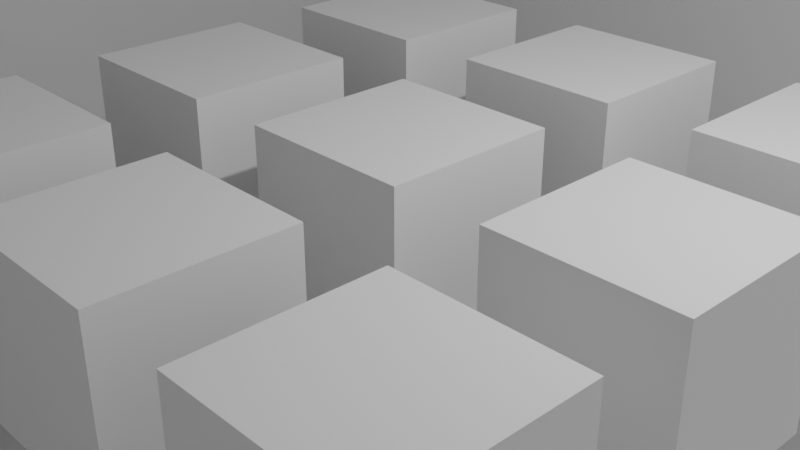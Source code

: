 # Source: Materials.blend  (saved by Blender 5.0.119; exported with 4.5.12 LTS)
import bpy
from mathutils import Matrix  # noqa: F401  (used for matrix-valued properties, if any)

bpy.ops.wm.read_factory_settings(use_empty=True)
scene = bpy.context.scene
scene.name = 'Scene'

# ---- collections
col_scene = bpy.data.collections.new('Scene'); scene.collection.children.link(col_scene)

# ---- materials (node trees are filled in below, after node groups)
mat_purple_texture_09 = bpy.data.materials.new('purple_texture_09')
mat_red_texture_11 = bpy.data.materials.new('red_texture_11')
mat_red_texture_03 = bpy.data.materials.new('red_texture_03')
mat_green_texture_02 = bpy.data.materials.new('green_texture_02')
mat_green_texture_12 = bpy.data.materials.new('green_texture_12')
mat_dark_texture_03 = bpy.data.materials.new('dark_texture_03')
mat_light_texture_06 = bpy.data.materials.new('light_texture_06')
mat_orange_texture_05 = bpy.data.materials.new('orange_texture_05')
mat_green_texture_13 = bpy.data.materials.new('green_texture_13')
mat_dark_texture_08 = bpy.data.materials.new('dark_texture_08')

# ---- material node trees

# ---- world
world_world = bpy.data.worlds.new('World'); scene.world = world_world
world_world.use_nodes = True; world_world.node_tree.nodes.clear()
_N = world_world.node_tree.nodes; _L = world_world.node_tree.links
n0 = _N.new('ShaderNodeOutputWorld'); n0.name = 'World Output'; n0.location = (200, 100)
n1 = _N.new('ShaderNodeBackground'); n1.name = 'Background'; n1.location = (-200, 100)
n1.inputs[0].default_value = (0.05088, 0.05088, 0.05088, 1.0)
_L.new(n1.outputs[0], n0.inputs[0])
n0.is_active_output = True
world_world.color = (0.05088, 0.05088, 0.05088)
world_world.sun_shadow_jitter_overblur = 0.0

# ---- cameras
cam_camera = bpy.data.cameras.new('Camera')
cam_camera.clip_end = 100.0
cam_camera.ortho_scale = 7.314

# ---- lights
light_light = bpy.data.lights.new('Light', 'POINT')
light_light.energy = 1000.0
light_light.shadow_soft_size = 0.1

# ---- meshes
me_cube = bpy.data.meshes.new('Cube')
me_cube.from_pydata([(1.0, 1.0, 1.0), (1.0, 1.0, -1.0), (1.0, -1.0, 1.0), (1.0, -1.0, -1.0), (-1.0, 1.0, 1.0), (-1.0, 1.0, -1.0), (-1.0, -1.0, 1.0), (-1.0, -1.0, -1.0)], [], [(0, 4, 6, 2), (3, 2, 6, 7), (7, 6, 4, 5), (5, 1, 3, 7), (1, 0, 2, 3), (5, 4, 0, 1)])
_uv = me_cube.uv_layers.new(name='UVMap')
_uv.uv.foreach_set('vector', [0.625, 0.5, 0.875, 0.5, 0.875, 0.75, 0.625, 0.75, 0.375, 0.75, 0.625, 0.75, 0.625, 1.0, 0.375, 1.0, 0.375, 0.0, 0.625, 0.0, 0.625, 0.25, 0.375, 0.25, 0.125, 0.5, 0.375, 0.5, 0.375, 0.75, 0.125, 0.75, 0.375, 0.5, 0.625, 0.5, 0.625, 0.75, 0.375, 0.75, 0.375, 0.25, 0.625, 0.25, 0.625, 0.5, 0.375, 0.5])
me_cube.materials.append(mat_purple_texture_09)
me_cube.use_mirror_vertex_groups = False
me_cube.update()
me_cube_001 = bpy.data.meshes.new('Cube.001')
me_cube_001.from_pydata([(1.0, 1.0, 1.0), (1.0, 1.0, -1.0), (1.0, -1.0, 1.0), (1.0, -1.0, -1.0), (-1.0, 1.0, 1.0), (-1.0, 1.0, -1.0), (-1.0, -1.0, 1.0), (-1.0, -1.0, -1.0)], [], [(0, 4, 6, 2), (3, 2, 6, 7), (7, 6, 4, 5), (5, 1, 3, 7), (1, 0, 2, 3), (5, 4, 0, 1)])
_uv = me_cube_001.uv_layers.new(name='UVMap')
_uv.uv.foreach_set('vector', [0.625, 0.5, 0.875, 0.5, 0.875, 0.75, 0.625, 0.75, 0.375, 0.75, 0.625, 0.75, 0.625, 1.0, 0.375, 1.0, 0.375, 0.0, 0.625, 0.0, 0.625, 0.25, 0.375, 0.25, 0.125, 0.5, 0.375, 0.5, 0.375, 0.75, 0.125, 0.75, 0.375, 0.5, 0.625, 0.5, 0.625, 0.75, 0.375, 0.75, 0.375, 0.25, 0.625, 0.25, 0.625, 0.5, 0.375, 0.5])
me_cube_001.materials.append(mat_red_texture_11)
me_cube_001.use_mirror_vertex_groups = False
me_cube_001.update()
me_cube_002 = bpy.data.meshes.new('Cube.002')
me_cube_002.from_pydata([(1.0, 1.0, 1.0), (1.0, 1.0, -1.0), (1.0, -1.0, 1.0), (1.0, -1.0, -1.0), (-1.0, 1.0, 1.0), (-1.0, 1.0, -1.0), (-1.0, -1.0, 1.0), (-1.0, -1.0, -1.0)], [], [(0, 4, 6, 2), (3, 2, 6, 7), (7, 6, 4, 5), (5, 1, 3, 7), (1, 0, 2, 3), (5, 4, 0, 1)])
_uv = me_cube_002.uv_layers.new(name='UVMap')
_uv.uv.foreach_set('vector', [0.625, 0.5, 0.875, 0.5, 0.875, 0.75, 0.625, 0.75, 0.375, 0.75, 0.625, 0.75, 0.625, 1.0, 0.375, 1.0, 0.375, 0.0, 0.625, 0.0, 0.625, 0.25, 0.375, 0.25, 0.125, 0.5, 0.375, 0.5, 0.375, 0.75, 0.125, 0.75, 0.375, 0.5, 0.625, 0.5, 0.625, 0.75, 0.375, 0.75, 0.375, 0.25, 0.625, 0.25, 0.625, 0.5, 0.375, 0.5])
me_cube_002.materials.append(mat_red_texture_03)
me_cube_002.use_mirror_vertex_groups = False
me_cube_002.update()
me_cube_004 = bpy.data.meshes.new('Cube.004')
me_cube_004.from_pydata([(1.0, 1.0, 1.0), (1.0, 1.0, -1.0), (1.0, -1.0, 1.0), (1.0, -1.0, -1.0), (-1.0, 1.0, 1.0), (-1.0, 1.0, -1.0), (-1.0, -1.0, 1.0), (-1.0, -1.0, -1.0)], [], [(0, 4, 6, 2), (3, 2, 6, 7), (7, 6, 4, 5), (5, 1, 3, 7), (1, 0, 2, 3), (5, 4, 0, 1)])
_uv = me_cube_004.uv_layers.new(name='UVMap')
_uv.uv.foreach_set('vector', [0.625, 0.5, 0.875, 0.5, 0.875, 0.75, 0.625, 0.75, 0.375, 0.75, 0.625, 0.75, 0.625, 1.0, 0.375, 1.0, 0.375, 0.0, 0.625, 0.0, 0.625, 0.25, 0.375, 0.25, 0.125, 0.5, 0.375, 0.5, 0.375, 0.75, 0.125, 0.75, 0.375, 0.5, 0.625, 0.5, 0.625, 0.75, 0.375, 0.75, 0.375, 0.25, 0.625, 0.25, 0.625, 0.5, 0.375, 0.5])
me_cube_004.materials.append(mat_green_texture_02)
me_cube_004.use_mirror_vertex_groups = False
me_cube_004.update()
me_cube_005 = bpy.data.meshes.new('Cube.005')
me_cube_005.from_pydata([(1.0, 1.0, 1.0), (1.0, 1.0, -1.0), (1.0, -1.0, 1.0), (1.0, -1.0, -1.0), (-1.0, 1.0, 1.0), (-1.0, 1.0, -1.0), (-1.0, -1.0, 1.0), (-1.0, -1.0, -1.0)], [], [(0, 4, 6, 2), (3, 2, 6, 7), (7, 6, 4, 5), (5, 1, 3, 7), (1, 0, 2, 3), (5, 4, 0, 1)])
_uv = me_cube_005.uv_layers.new(name='UVMap')
_uv.uv.foreach_set('vector', [0.625, 0.5, 0.875, 0.5, 0.875, 0.75, 0.625, 0.75, 0.375, 0.75, 0.625, 0.75, 0.625, 1.0, 0.375, 1.0, 0.375, 0.0, 0.625, 0.0, 0.625, 0.25, 0.375, 0.25, 0.125, 0.5, 0.375, 0.5, 0.375, 0.75, 0.125, 0.75, 0.375, 0.5, 0.625, 0.5, 0.625, 0.75, 0.375, 0.75, 0.375, 0.25, 0.625, 0.25, 0.625, 0.5, 0.375, 0.5])
me_cube_005.materials.append(mat_green_texture_12)
me_cube_005.use_mirror_vertex_groups = False
me_cube_005.update()
me_cube_006 = bpy.data.meshes.new('Cube.006')
me_cube_006.from_pydata([(1.0, 1.0, 1.0), (1.0, 1.0, -1.0), (1.0, -1.0, 1.0), (1.0, -1.0, -1.0), (-1.0, 1.0, 1.0), (-1.0, 1.0, -1.0), (-1.0, -1.0, 1.0), (-1.0, -1.0, -1.0)], [], [(0, 4, 6, 2), (3, 2, 6, 7), (7, 6, 4, 5), (5, 1, 3, 7), (1, 0, 2, 3), (5, 4, 0, 1)])
_uv = me_cube_006.uv_layers.new(name='UVMap')
_uv.uv.foreach_set('vector', [0.625, 0.5, 0.875, 0.5, 0.875, 0.75, 0.625, 0.75, 0.375, 0.75, 0.625, 0.75, 0.625, 1.0, 0.375, 1.0, 0.375, 0.0, 0.625, 0.0, 0.625, 0.25, 0.375, 0.25, 0.125, 0.5, 0.375, 0.5, 0.375, 0.75, 0.125, 0.75, 0.375, 0.5, 0.625, 0.5, 0.625, 0.75, 0.375, 0.75, 0.375, 0.25, 0.625, 0.25, 0.625, 0.5, 0.375, 0.5])
me_cube_006.materials.append(mat_dark_texture_03)
me_cube_006.use_mirror_vertex_groups = False
me_cube_006.update()
me_cube_007 = bpy.data.meshes.new('Cube.007')
me_cube_007.from_pydata([(1.0, 1.0, 1.0), (1.0, 1.0, -1.0), (1.0, -1.0, 1.0), (1.0, -1.0, -1.0), (-1.0, 1.0, 1.0), (-1.0, 1.0, -1.0), (-1.0, -1.0, 1.0), (-1.0, -1.0, -1.0)], [], [(0, 4, 6, 2), (3, 2, 6, 7), (7, 6, 4, 5), (5, 1, 3, 7), (1, 0, 2, 3), (5, 4, 0, 1)])
_uv = me_cube_007.uv_layers.new(name='UVMap')
_uv.uv.foreach_set('vector', [0.625, 0.5, 0.875, 0.5, 0.875, 0.75, 0.625, 0.75, 0.375, 0.75, 0.625, 0.75, 0.625, 1.0, 0.375, 1.0, 0.375, 0.0, 0.625, 0.0, 0.625, 0.25, 0.375, 0.25, 0.125, 0.5, 0.375, 0.5, 0.375, 0.75, 0.125, 0.75, 0.375, 0.5, 0.625, 0.5, 0.625, 0.75, 0.375, 0.75, 0.375, 0.25, 0.625, 0.25, 0.625, 0.5, 0.375, 0.5])
me_cube_007.materials.append(mat_light_texture_06)
me_cube_007.use_mirror_vertex_groups = False
me_cube_007.update()
me_cube_008 = bpy.data.meshes.new('Cube.008')
me_cube_008.from_pydata([(1.0, 1.0, 1.0), (1.0, 1.0, -1.0), (1.0, -1.0, 1.0), (1.0, -1.0, -1.0), (-1.0, 1.0, 1.0), (-1.0, 1.0, -1.0), (-1.0, -1.0, 1.0), (-1.0, -1.0, -1.0)], [], [(0, 4, 6, 2), (3, 2, 6, 7), (7, 6, 4, 5), (5, 1, 3, 7), (1, 0, 2, 3), (5, 4, 0, 1)])
_uv = me_cube_008.uv_layers.new(name='UVMap')
_uv.uv.foreach_set('vector', [0.625, 0.5, 0.875, 0.5, 0.875, 0.75, 0.625, 0.75, 0.375, 0.75, 0.625, 0.75, 0.625, 1.0, 0.375, 1.0, 0.375, 0.0, 0.625, 0.0, 0.625, 0.25, 0.375, 0.25, 0.125, 0.5, 0.375, 0.5, 0.375, 0.75, 0.125, 0.75, 0.375, 0.5, 0.625, 0.5, 0.625, 0.75, 0.375, 0.75, 0.375, 0.25, 0.625, 0.25, 0.625, 0.5, 0.375, 0.5])
me_cube_008.materials.append(mat_orange_texture_05)
me_cube_008.use_mirror_vertex_groups = False
me_cube_008.update()
me_cube_009 = bpy.data.meshes.new('Cube.009')
me_cube_009.from_pydata([(1.0, 1.0, 1.0), (1.0, 1.0, -1.0), (1.0, -1.0, 1.0), (1.0, -1.0, -1.0), (-1.0, 1.0, 1.0), (-1.0, 1.0, -1.0), (-1.0, -1.0, 1.0), (-1.0, -1.0, -1.0)], [], [(0, 4, 6, 2), (3, 2, 6, 7), (7, 6, 4, 5), (5, 1, 3, 7), (1, 0, 2, 3), (5, 4, 0, 1)])
_uv = me_cube_009.uv_layers.new(name='UVMap')
_uv.uv.foreach_set('vector', [0.625, 0.5, 0.875, 0.5, 0.875, 0.75, 0.625, 0.75, 0.375, 0.75, 0.625, 0.75, 0.625, 1.0, 0.375, 1.0, 0.375, 0.0, 0.625, 0.0, 0.625, 0.25, 0.375, 0.25, 0.125, 0.5, 0.375, 0.5, 0.375, 0.75, 0.125, 0.75, 0.375, 0.5, 0.625, 0.5, 0.625, 0.75, 0.375, 0.75, 0.375, 0.25, 0.625, 0.25, 0.625, 0.5, 0.375, 0.5])
me_cube_009.materials.append(mat_green_texture_13)
me_cube_009.use_mirror_vertex_groups = False
me_cube_009.update()
me_cube_003 = bpy.data.meshes.new('Cube.003')
me_cube_003.from_pydata([(-10.39, -10.39, -10.39), (-10.39, -10.39, 10.39), (-10.39, 10.39, -10.39), (-10.39, 10.39, 10.39), (10.39, -10.39, -10.39), (10.39, -10.39, 10.39), (10.39, 10.39, -10.39), (10.39, 10.39, 10.39)], [], [(0, 2, 3, 1), (2, 6, 7, 3), (6, 4, 5, 7), (4, 0, 1, 5), (2, 0, 4, 6), (7, 5, 1, 3)])
_uv = me_cube_003.uv_layers.new(name='UVMap')
_uv.uv.foreach_set('vector', [-4.694, -4.694, 5.694, -4.694, 5.694, 5.694, -4.694, 5.694, -4.694, -4.694, 5.694, -4.694, 5.694, 5.694, -4.694, 5.694, 5.694, -4.694, -4.694, -4.694, -4.694, 5.694, 5.694, 5.694, 5.694, -4.694, -4.694, -4.694, -4.694, 5.694, 5.694, 5.694, -4.694, 5.694, -4.694, -4.694, 5.694, -4.694, 5.694, 5.694, 5.694, 5.694, 5.694, -4.694, -4.694, -4.694, -4.694, 5.694])
me_cube_003.materials.append(mat_dark_texture_08)
me_cube_003.update()

# ---- objects
ob_cube = bpy.data.objects.new('Cube', me_cube)
ob_light = bpy.data.objects.new('Light', light_light)
ob_camera = bpy.data.objects.new('Camera', cam_camera)
ob_cube_001 = bpy.data.objects.new('Cube.001', me_cube_001)
ob_cube_002 = bpy.data.objects.new('Cube.002', me_cube_002)
ob_cube_003 = bpy.data.objects.new('Cube.003', me_cube_004)
ob_cube_004 = bpy.data.objects.new('Cube.004', me_cube_005)
ob_cube_005 = bpy.data.objects.new('Cube.005', me_cube_006)
ob_cube_006 = bpy.data.objects.new('Cube.006', me_cube_007)
ob_cube_007 = bpy.data.objects.new('Cube.007', me_cube_008)
ob_cube_008 = bpy.data.objects.new('Cube.008', me_cube_009)
ob_cube_009 = bpy.data.objects.new('Cube.009', me_cube_003)

# ---- transforms, parenting, visibility, modifiers, constraints
ob_cube.location = (0.0, 0.0, 0.0)
ob_cube.lock_rotations_4d = False
ob_cube.empty_display_type = 'ARROWS'
ob_cube.lineart.crease_threshold = 0.0
ob_light.location = (4.076, 1.005, 5.904)
ob_light.rotation_euler = (0.6503, 0.05522, 1.866)
ob_light.lock_rotations_4d = False
ob_light.empty_display_type = 'ARROWS'
ob_light.color = (0.0, 0.0, 0.0, 0.0)
ob_light.lineart.crease_threshold = 0.0
ob_camera.location = (7.359, -6.926, 4.958)
ob_camera.rotation_euler = (1.109, 0.0, 0.8149)
ob_camera.lock_rotations_4d = False
ob_camera.empty_display_type = 'ARROWS'
ob_camera.color = (0.0, 0.0, 0.0, 0.0)
ob_camera.display_type = 'WIRE'
ob_camera.lineart.crease_threshold = 0.0
ob_cube_001.location = (3.0, 0.0, 0.0)
ob_cube_001.lock_rotations_4d = False
ob_cube_001.empty_display_type = 'ARROWS'
ob_cube_001.lineart.crease_threshold = 0.0
ob_cube_002.location = (-3.0, 0.0, 0.0)
ob_cube_002.lock_rotations_4d = False
ob_cube_002.empty_display_type = 'ARROWS'
ob_cube_002.lineart.crease_threshold = 0.0
ob_cube_003.location = (0.0, 3.0, 0.0)
ob_cube_003.lock_rotations_4d = False
ob_cube_003.empty_display_type = 'ARROWS'
ob_cube_003.lineart.crease_threshold = 0.0
ob_cube_004.location = (3.0, 3.0, 0.0)
ob_cube_004.lock_rotations_4d = False
ob_cube_004.empty_display_type = 'ARROWS'
ob_cube_004.lineart.crease_threshold = 0.0
ob_cube_005.location = (-3.0, 3.0, 0.0)
ob_cube_005.lock_rotations_4d = False
ob_cube_005.empty_display_type = 'ARROWS'
ob_cube_005.lineart.crease_threshold = 0.0
ob_cube_006.location = (0.0, -3.0, 0.0)
ob_cube_006.lock_rotations_4d = False
ob_cube_006.empty_display_type = 'ARROWS'
ob_cube_006.lineart.crease_threshold = 0.0
ob_cube_007.location = (3.0, -3.0, 0.0)
ob_cube_007.lock_rotations_4d = False
ob_cube_007.empty_display_type = 'ARROWS'
ob_cube_007.lineart.crease_threshold = 0.0
ob_cube_008.location = (-3.0, -3.0, 0.0)
ob_cube_008.lock_rotations_4d = False
ob_cube_008.empty_display_type = 'ARROWS'
ob_cube_008.lineart.crease_threshold = 0.0
ob_cube_009.location = (0.0, 0.0, 8.0)

# ---- collection membership
col_scene.objects.link(ob_cube)
col_scene.objects.link(ob_light)
col_scene.objects.link(ob_camera)
col_scene.objects.link(ob_cube_001)
col_scene.objects.link(ob_cube_002)
col_scene.objects.link(ob_cube_003)
col_scene.objects.link(ob_cube_004)
col_scene.objects.link(ob_cube_005)
col_scene.objects.link(ob_cube_006)
col_scene.objects.link(ob_cube_007)
col_scene.objects.link(ob_cube_008)
col_scene.objects.link(ob_cube_009)

# ---- scene / render settings (as saved in the file)
scene.camera = ob_camera
scene.frame_start = 1; scene.frame_end = 250; scene.frame_set(1)
scene.render.engine = 'BLENDER_EEVEE_NEXT'
scene.render.bake_bias = 0.0
scene.render.bake_samples = 0
scene.cycles.sampling_pattern = 'TABULATED_SOBOL'
scene.eevee.use_volume_custom_range = False
bpy.context.view_layer.update()
